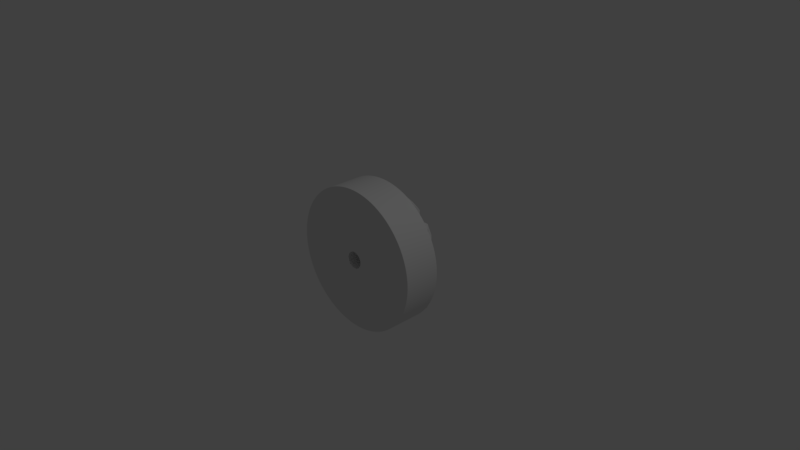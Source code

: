 # Source: Catapulte_requested_by_SirGrizly.blend  (saved by Blender 2.79.0; exported with 4.5.12 LTS)
import bpy
from mathutils import Matrix  # noqa: F401  (used for matrix-valued properties, if any)

bpy.ops.wm.read_factory_settings(use_empty=True)
scene = bpy.context.scene
scene.name = 'Scene'

# ---- collections
col_collection_1 = bpy.data.collections.new('Collection 1'); scene.collection.children.link(col_collection_1)

# ---- world
world_world = bpy.data.worlds.new('World'); scene.world = world_world
world_world.color = (0.05088, 0.05088, 0.05088)
world_world.use_sun_shadow = False
world_world.sun_shadow_jitter_overblur = 0.0
world_world.cycles.sampling_method = 'MANUAL'

# ---- cameras
cam_camera = bpy.data.cameras.new('Camera')
cam_camera.clip_end = 100.0
cam_camera.lens = 35.0
cam_camera.sensor_width = 32.0
cam_camera.sensor_height = 18.0
cam_camera.ortho_scale = 7.314
cam_camera.dof.focus_distance = 0.0
cam_camera.dof.aperture_fstop = 128.0

# ---- lights
light_lamp = bpy.data.lights.new('Lamp', 'POINT')
light_lamp.transmission_factor = 0.0
light_lamp.cutoff_distance = 30.0
light_lamp.energy = 100.0
light_lamp.shadow_buffer_clip_start = 1.001
light_lamp.shadow_soft_size = 0.1
light_lamp.shadow_maximum_resolution = 0.006
light_lamp.use_absolute_resolution = True

# ---- meshes
me_plane_002 = bpy.data.meshes.new('Plane.002')
me_plane_002.from_pydata([(0.4375, -1.49e-08, -1.093e-08), (0.5625, -1.49e-08, -1.093e-08), (0.4375, 0.87, -2.71e-08), (0.5625, 0.8024, -2.415e-08), (0.4375, 0.0, -0.1), (0.5625, 0.0, -0.1), (0.4375, 0.77, -0.1), (0.5625, 0.7024, -0.1), (0.5625, 0.8024, -2.235e-08), (0.5625, 0.0, -1.118e-08), (0.4375, 0.0, -1.118e-08), (0.4375, 0.87, -2.608e-08), (0.4375, 0.0, -1.093e-08), (0.4375, 0.87, -2.71e-08), (0.4375, 0.0, -0.1), (0.4375, 0.77, -0.1), (0.4375, 0.87, -2.608e-08), (0.5625, 0.0, -1.093e-08), (0.5625, 0.0, -0.1), (0.5625, 0.8024, -2.235e-08), (0.5625, 0.8024, -2.415e-08), (0.5625, 0.7024, -0.1), (0.4375, 0.8656, -2.702e-08), (0.5625, 0.7984, -2.408e-08), (0.4375, 0.7661, -0.1), (0.5625, 0.6989, -0.1), (0.4375, 0.8656, -2.6e-08), (0.5625, 0.7984, -2.23e-08), (0.4375, 0.7661, -0.1), (0.4375, 0.8656, -2.702e-08), (0.5625, 0.6989, -0.1), (0.5625, 0.7984, -2.408e-08), (0.5625, 0.7029, -0.0995), (0.4375, 0.0, -0.0995), (0.5625, 0.0, -0.0995), (0.4375, 0.7705, -0.0995), (0.4375, 0.7705, -0.0995), (0.5625, 0.7029, -0.0995), (0.4375, 0.7666, -0.0995), (0.5625, 0.6994, -0.0995), (0.4375, 0.5623, -2.138e-08), (0.4375, 0.5623, -0.1), (0.5625, 0.5623, -1.901e-08), (0.4375, 0.5623, -2.138e-08), (0.5625, 0.5623, -2.019e-08), (0.5625, 0.5623, -2.019e-08), (0.5625, 0.5623, -0.1), (0.4375, 0.5623, -2.081e-08), (0.4375, 0.5623, -0.1), (0.5625, 0.5623, -0.1), (0.5625, 0.5623, -0.0995), (0.4375, 0.5623, -0.0995), (0.4375, 0.4382, -1.907e-08), (0.4375, 0.4382, -0.1), (0.5625, 0.4382, -1.728e-08), (0.4375, 0.4382, -1.907e-08), (0.5625, 0.4382, -1.815e-08), (0.4375, 0.4382, -0.0995), (0.5625, 0.4382, -1.815e-08), (0.5625, 0.4382, -0.1), (0.4375, 0.4382, -1.868e-08), (0.4375, 0.4382, -0.1), (0.5625, 0.4382, -0.1), (0.5625, 0.4382, -0.0995), (0.5625, 0.5635, -2.021e-08), (0.5625, 0.563, -0.1), (0.4375, 0.5638, -2.083e-08), (0.4375, 0.5633, -0.1), (0.5625, 0.563, -0.1), (0.5625, 0.563, -0.0995), (0.4375, 0.5638, -2.141e-08), (0.4375, 0.5633, -0.1), (0.5625, 0.5635, -1.902e-08), (0.4375, 0.5638, -2.141e-08), (0.5625, 0.5635, -2.021e-08), (0.4375, 0.5633, -0.0995), (0.4375, 0.4361, -1.903e-08), (0.4375, 0.4361, -0.1), (0.5625, 0.4361, -1.725e-08), (0.4375, 0.4361, -1.903e-08), (0.5625, 0.4361, -1.811e-08), (0.4375, 0.4361, -0.0995), (0.5625, 0.4361, -1.811e-08), (0.5625, 0.4361, -0.1), (0.4375, 0.4361, -1.864e-08), (0.4375, 0.4361, -0.1), (0.5625, 0.4361, -0.1), (0.5625, 0.4361, -0.0995), (0.5625, 0.5646, -2.023e-08), (0.5625, 0.5636, -0.1), (0.4375, 0.5653, -2.086e-08), (0.4375, 0.5643, -0.1), (0.5625, 0.5636, -0.1), (0.5625, 0.5636, -0.0995), (0.4375, 0.5643, -0.0995), (0.5625, 0.5646, -2.023e-08), (0.4375, 0.5653, -2.144e-08), (0.5625, 0.5646, -1.904e-08), (0.4375, 0.5643, -0.1), (0.4375, 0.5653, -2.144e-08), (0.4375, 0.4339, -1.899e-08), (0.4375, 0.4339, -0.1), (0.5625, 0.4339, -1.722e-08), (0.4375, 0.4339, -1.899e-08), (0.5625, 0.4339, -1.807e-08), (0.4375, 0.4339, -0.0995), (0.5625, 0.4339, -1.807e-08), (0.5625, 0.4339, -0.1), (0.4375, 0.4339, -1.861e-08), (0.4375, 0.4339, -0.1), (0.5625, 0.4339, -0.1), (0.5625, 0.4339, -0.0995), (4.793e-08, 0.4375, -3.005e-08), (5.737e-08, 0.5625, -3.552e-08), (-0.87, 0.4375, -8.196e-09), (-0.8024, 0.5625, -1.366e-08), (2.866e-08, 0.4375, -0.1), (3.81e-08, 0.5625, -0.1), (-0.77, 0.4375, -0.1), (-0.7024, 0.5625, -0.1), (-0.8024, 0.5625, -1.187e-08), (4.247e-08, 0.5625, -3.576e-08), (3.303e-08, 0.4375, -3.03e-08), (-0.87, 0.4375, -7.174e-09), (3.303e-08, 0.4375, -3.005e-08), (-0.87, 0.4375, -8.196e-09), (2.866e-08, 0.4375, -0.1), (-0.77, 0.4375, -0.1), (-0.87, 0.4375, -7.174e-09), (4.247e-08, 0.5625, -3.552e-08), (3.81e-08, 0.5625, -0.1), (-0.8024, 0.5625, -1.187e-08), (-0.8024, 0.5625, -1.366e-08), (-0.7024, 0.5625, -0.1), (-0.8656, 0.4375, -8.305e-09), (-0.7984, 0.5625, -1.377e-08), (-0.7661, 0.4375, -0.1), (-0.6989, 0.5625, -0.1), (-0.8656, 0.4375, -7.29e-09), (-0.7984, 0.5625, -1.199e-08), (-0.7661, 0.4375, -0.1), (-0.8656, 0.4375, -8.305e-09), (-0.6989, 0.5625, -0.1), (-0.7984, 0.5625, -1.377e-08), (-0.7029, 0.5625, -0.0995), (2.868e-08, 0.4375, -0.0995), (3.812e-08, 0.5625, -0.0995), (-0.7705, 0.4375, -0.0995), (-0.7705, 0.4375, -0.0995), (-0.7029, 0.5625, -0.0995), (-0.7666, 0.4375, -0.0995), (-0.6994, 0.5625, -0.0995)], [], [(31, 23, 3, 20), (30, 21, 7, 25), (39, 25, 7, 32), (105, 101, 4, 33), (36, 15, 6, 35), (13, 16, 11, 2), (100, 108, 10, 0), (23, 27, 8, 3), (20, 19, 16, 13), (37, 21, 15, 36), (24, 6, 15, 28), (22, 29, 13, 2), (32, 7, 21, 37), (3, 8, 19, 20), (28, 15, 21, 30), (29, 31, 20, 13), (96, 95, 31, 29), (91, 28, 30, 92), (99, 96, 29, 22), (98, 24, 28, 91), (88, 97, 27, 23), (2, 11, 26, 22), (35, 6, 24, 38), (93, 89, 25, 39), (92, 30, 25, 89), (95, 88, 23, 31), (97, 93, 39, 27), (11, 35, 38, 26), (8, 32, 37, 19), (19, 37, 36, 16), (16, 36, 35, 11), (108, 105, 33, 10), (27, 39, 32, 8), (40, 43, 73, 70), (66, 75, 51, 47), (41, 71, 67, 48), (45, 42, 72, 64), (50, 46, 65, 69), (49, 68, 65, 46), (44, 45, 64, 74), (42, 50, 69, 72), (75, 71, 41, 51), (90, 94, 75, 66), (70, 66, 47, 40), (94, 98, 71, 75), (85, 61, 62, 86), (87, 83, 59, 63), (86, 62, 59, 83), (99, 90, 66, 70), (80, 82, 58, 56), (79, 80, 56, 55), (82, 78, 54, 58), (78, 87, 63, 54), (48, 49, 46, 50, 42, 45, 44, 43, 40, 47, 51, 41), (77, 53, 61, 85), (61, 53, 57, 60, 52, 55, 56, 58, 54, 63, 59, 62), (76, 79, 55, 52), (48, 67, 68, 49), (43, 44, 74, 73), (100, 103, 79, 76), (101, 77, 85, 109), (102, 111, 87, 78), (106, 102, 78, 82), (103, 104, 80, 79), (104, 106, 82, 80), (110, 86, 83, 107), (111, 107, 83, 87), (109, 85, 86, 110), (60, 57, 81, 84), (52, 60, 84, 76), (57, 53, 77, 81), (22, 26, 90, 99), (38, 24, 98, 94), (26, 38, 94, 90), (72, 69, 93, 97), (74, 64, 88, 95), (68, 92, 89, 65), (69, 65, 89, 93), (64, 72, 97, 88), (71, 98, 91, 67), (70, 73, 96, 99), (67, 91, 92, 68), (73, 74, 95, 96), (14, 109, 110, 18), (34, 5, 107, 111), (18, 110, 107, 5), (17, 1, 106, 104), (12, 17, 104, 103), (1, 9, 102, 106), (9, 34, 111, 102), (4, 101, 109, 14), (0, 12, 103, 100), (84, 81, 105, 108), (76, 84, 108, 100), (81, 77, 101, 105), (143, 135, 115, 132), (142, 133, 119, 137), (151, 137, 119, 144), (150, 136, 116, 145), (148, 127, 118, 147), (125, 128, 123, 114), (134, 138, 122, 112), (135, 139, 120, 115), (132, 131, 128, 125), (149, 133, 127, 148), (136, 118, 127, 140), (134, 141, 125, 114), (144, 119, 133, 149), (115, 120, 131, 132), (140, 127, 133, 142), (141, 143, 132, 125), (124, 129, 143, 141), (126, 140, 142, 130), (112, 124, 141, 134), (116, 136, 140, 126), (113, 121, 139, 135), (114, 123, 138, 134), (147, 118, 136, 150), (146, 117, 137, 151), (130, 142, 137, 117), (129, 113, 135, 143), (121, 146, 151, 139), (123, 147, 150, 138), (120, 144, 149, 131), (131, 149, 148, 128), (128, 148, 147, 123), (138, 150, 145, 122), (139, 151, 144, 120)])
me_plane_002.polygons.foreach_set('use_smooth', [True] * 128)
me_plane_002.use_remesh_preserve_volume = False
me_plane_002.use_remesh_preserve_attributes = False
me_plane_002.use_mirror_vertex_groups = False
me_plane_002.update()
me_cylinder = bpy.data.meshes.new('Cylinder')
me_cylinder.from_pydata([(-6.505e-08, 0.1177, -1.0), (-6.342e-08, 0.1177, 1.0), (0.04502, 0.1087, -1.0), (0.04502, 0.1087, 1.0), (0.08319, 0.08319, -1.0), (0.08319, 0.08319, 1.0), (0.1087, 0.04502, -1.0), (0.1087, 0.04502, 1.0), (0.1177, -2.103e-08, -1.0), (0.1177, -2.197e-08, 1.0), (0.1087, -0.04502, -1.0), (0.1087, -0.04502, 1.0), (0.08319, -0.08319, -1.0), (0.08319, -0.08319, 1.0), (0.04502, -0.1087, -1.0), (0.04502, -0.1087, 1.0), (1.916e-08, -0.1177, -1.0), (2.079e-08, -0.1177, 1.0), (-0.04502, -0.1087, -1.0), (-0.04502, -0.1087, 1.0), (-0.08319, -0.08319, -1.0), (-0.08319, -0.08319, 1.0), (-0.1087, -0.04502, -1.0), (-0.1087, -0.04502, 1.0), (-0.1177, -1.645e-08, -1.0), (-0.1177, -1.738e-08, 1.0), (-0.1087, 0.04502, -1.0), (-0.1087, 0.04502, 1.0), (-0.08319, 0.08319, -1.0), (-0.08319, 0.08319, 1.0), (-0.04502, 0.1087, -1.0), (-0.04502, 0.1087, 1.0), (0.3827, 0.9239, 1.0), (0.0, 1.0, 1.0), (0.7071, 0.7071, 1.0), (0.9239, 0.3827, 1.0), (1.0, -4.371e-08, 1.0), (0.9239, -0.3827, 1.0), (0.7071, -0.7071, 1.0), (0.3827, -0.9239, 1.0), (1.51e-07, -1.0, 1.0), (-0.3827, -0.9239, 1.0), (-0.7071, -0.7071, 1.0), (-0.9239, -0.3827, 1.0), (-1.0, 1.192e-08, 1.0), (-0.9239, 0.3827, 1.0), (-0.7071, 0.7071, 1.0), (-0.3827, 0.9239, 1.0), (0.0, 1.0, -1.0), (0.3827, 0.9239, -1.0), (0.7071, 0.7071, -1.0), (0.9239, 0.3827, -1.0), (1.0, -4.371e-08, -1.0), (0.9239, -0.3827, -1.0), (0.7071, -0.7071, -1.0), (0.3827, -0.9239, -1.0), (1.51e-07, -1.0, -1.0), (-0.3827, -0.9239, -1.0), (-0.7071, -0.7071, -1.0), (-0.9239, -0.3827, -1.0), (-1.0, 1.192e-08, -1.0), (-0.9239, 0.3827, -1.0), (-0.7071, 0.7071, -1.0), (-0.3827, 0.9239, -1.0), (-0.381, 0.9198, 1.0), (-0.704, 0.704, 1.0), (-0.9198, 0.381, 1.0), (-0.9956, 1.178e-08, 1.0), (-0.9198, -0.381, 1.0), (-0.704, -0.704, 1.0), (-0.381, -0.9198, 1.0), (1.503e-07, -0.9956, 1.0), (0.381, -0.9198, 1.0), (0.704, -0.704, 1.0), (0.9198, -0.381, 1.0), (0.9956, -4.36e-08, 1.0), (0.9198, 0.381, 1.0), (0.704, 0.704, 1.0), (0.381, 0.9198, 1.0), (-3.155e-10, 0.9956, 1.0), (-3.236e-10, 0.9956, -1.0), (-0.704, 0.704, -1.0), (0.381, 0.9198, -1.0), (0.704, 0.704, -1.0), (0.9198, 0.381, -1.0), (0.9956, -4.36e-08, -1.0), (0.9198, -0.381, -1.0), (0.704, -0.704, -1.0), (0.381, -0.9198, -1.0), (1.503e-07, -0.9956, -1.0), (-0.381, -0.9198, -1.0), (-0.704, -0.704, -1.0), (-0.9198, -0.381, -1.0), (-0.9956, 1.178e-08, -1.0), (-0.9198, 0.381, -1.0), (-0.381, 0.9198, -1.0), (-0.04671, 0.1128, -1.0), (-0.08631, 0.08631, -1.0), (-0.1128, 0.04671, -1.0), (-0.1221, -1.631e-08, -1.0), (-0.1128, -0.04671, -1.0), (-0.08631, -0.08631, -1.0), (-0.04671, -0.1128, -1.0), (1.982e-08, -0.1221, -1.0), (0.04671, -0.1128, -1.0), (0.08631, -0.08631, -1.0), (0.1128, -0.04671, -1.0), (0.1221, -2.115e-08, -1.0), (0.1128, 0.04671, -1.0), (0.08631, 0.08631, -1.0), (0.04671, 0.1128, -1.0), (-6.473e-08, 0.1221, -1.0), (-6.31e-08, 0.1221, 1.0), (-0.04671, 0.1128, 1.0), (-0.08631, 0.08631, 1.0), (-0.1128, 0.04671, 1.0), (-0.1221, -1.724e-08, 1.0), (-0.1128, -0.04671, 1.0), (-0.08631, -0.08631, 1.0), (-0.04671, -0.1128, 1.0), (2.144e-08, -0.1221, 1.0), (0.04671, -0.1128, 1.0), (0.08631, -0.08631, 1.0), (0.1128, -0.04671, 1.0), (0.1221, -2.207e-08, 1.0), (0.1128, 0.04671, 1.0), (0.08631, 0.08631, 1.0), (0.04671, 0.1128, 1.0), (0.3827, 0.9239, -0.99), (0.7071, 0.7071, -0.99), (0.9239, 0.3827, -0.99), (1.0, -4.371e-08, -0.99), (0.9239, -0.3827, -0.99), (0.7071, -0.7071, -0.99), (0.3827, -0.9239, -0.99), (1.51e-07, -1.0, -0.99), (-0.3827, -0.9239, -0.99), (-0.7071, -0.7071, -0.99), (-0.9239, -0.3827, -0.99), (-1.0, 1.192e-08, -0.99), (-0.9239, 0.3827, -0.99), (-0.7071, 0.7071, -0.99), (-0.3827, 0.9239, -0.99), (0.0, 1.0, -0.99), (0.0, 1.0, 0.9901), (0.3827, 0.9239, 0.9901), (0.7071, 0.7071, 0.9901), (0.9239, 0.3827, 0.9901), (1.0, -4.371e-08, 0.9901), (0.9239, -0.3827, 0.9901), (0.7071, -0.7071, 0.9901), (0.3827, -0.9239, 0.9901), (1.51e-07, -1.0, 0.9901), (-0.3827, -0.9239, 0.9901), (-0.7071, -0.7071, 0.9901), (-0.9239, -0.3827, 0.9901), (-1.0, 1.192e-08, 0.9901), (-0.9239, 0.3827, 0.9901), (-0.7071, 0.7071, 0.9901), (-0.3827, 0.9239, 0.9901), (0.1177, -2.196e-08, 0.99), (0.1087, 0.04502, 0.99), (0.08319, 0.08319, 0.99), (0.04502, 0.1087, 0.99), (-6.343e-08, 0.1177, 0.99), (-0.04502, 0.1087, 0.99), (-0.08319, 0.08319, 0.99), (-0.1087, 0.04502, 0.99), (-0.1177, -1.738e-08, 0.99), (-0.1087, -0.04502, 0.99), (-0.08319, -0.08319, 0.99), (-0.04502, -0.1087, 0.99), (2.078e-08, -0.1177, 0.99), (0.04502, -0.1087, 0.99), (0.08319, -0.08319, 0.99), (0.1087, -0.04502, 0.99), (0.08319, 0.08319, -0.9901), (0.04502, 0.1087, -0.9901), (-6.504e-08, 0.1177, -0.9901), (-0.04502, 0.1087, -0.9901), (-0.08319, 0.08319, -0.9901), (-0.1087, 0.04502, -0.9901), (-0.1177, -1.646e-08, -0.9901), (-0.1087, -0.04502, -0.9901), (-0.08319, -0.08319, -0.9901), (-0.04502, -0.1087, -0.9901), (1.917e-08, -0.1177, -0.9901), (0.04502, -0.1087, -0.9901), (0.08319, -0.08319, -0.9901), (0.1087, -0.04502, -0.9901), (0.1177, -2.104e-08, -0.9901), (0.1087, 0.04502, -0.9901)], [], [(3, 127, 112, 1), (144, 33, 32, 145), (145, 32, 34, 146), (146, 34, 35, 147), (147, 35, 36, 148), (148, 36, 37, 149), (149, 37, 38, 150), (150, 38, 39, 151), (151, 39, 40, 152), (152, 40, 41, 153), (153, 41, 42, 154), (154, 42, 43, 155), (155, 43, 44, 156), (156, 44, 45, 157), (190, 191, 6, 8), (157, 45, 46, 158), (158, 46, 47, 159), (79, 33, 47, 64), (110, 82, 83, 109), (109, 83, 84, 108), (108, 84, 85, 107), (107, 85, 86, 106), (106, 86, 87, 105), (105, 87, 88, 104), (104, 88, 89, 103), (103, 89, 90, 102), (102, 90, 91, 101), (101, 91, 92, 100), (100, 92, 93, 99), (99, 93, 94, 98), (98, 94, 81, 97), (97, 81, 95, 96), (96, 95, 80, 111), (126, 77, 78, 127), (2, 110, 109, 4), (4, 109, 108, 6), (6, 108, 107, 8), (8, 107, 106, 10), (10, 106, 105, 12), (12, 105, 104, 14), (14, 104, 103, 16), (16, 103, 102, 18), (18, 102, 101, 20), (20, 101, 100, 22), (22, 100, 99, 24), (24, 99, 98, 26), (26, 98, 97, 28), (28, 97, 96, 30), (30, 96, 111, 0), (191, 176, 4, 6), (176, 177, 2, 4), (177, 178, 0, 2), (178, 179, 30, 0), (179, 180, 28, 30), (180, 181, 26, 28), (181, 182, 24, 26), (182, 183, 22, 24), (183, 184, 20, 22), (184, 185, 18, 20), (185, 186, 16, 18), (186, 187, 14, 16), (187, 188, 12, 14), (188, 189, 10, 12), (189, 190, 8, 10), (159, 47, 33, 144), (112, 79, 64, 113), (113, 64, 65, 114), (114, 65, 66, 115), (115, 66, 67, 116), (116, 67, 68, 117), (117, 68, 69, 118), (118, 69, 70, 119), (119, 70, 71, 120), (120, 71, 72, 121), (121, 72, 73, 122), (122, 73, 74, 123), (123, 74, 75, 124), (124, 75, 76, 125), (125, 76, 77, 126), (64, 47, 46, 65), (65, 46, 45, 66), (66, 45, 44, 67), (67, 44, 43, 68), (68, 43, 42, 69), (69, 42, 41, 70), (70, 41, 40, 71), (71, 40, 39, 72), (72, 39, 38, 73), (73, 38, 37, 74), (74, 37, 36, 75), (75, 36, 35, 76), (76, 35, 34, 77), (77, 34, 32, 78), (78, 32, 33, 79), (95, 63, 48, 80), (81, 62, 63, 95), (94, 61, 62, 81), (93, 60, 61, 94), (92, 59, 60, 93), (91, 58, 59, 92), (90, 57, 58, 91), (89, 56, 57, 90), (88, 55, 56, 89), (87, 54, 55, 88), (86, 53, 54, 87), (85, 52, 53, 86), (84, 51, 52, 85), (83, 50, 51, 84), (82, 49, 50, 83), (80, 48, 49, 82), (0, 111, 110, 2), (127, 78, 79, 112), (1, 112, 113, 31), (31, 113, 114, 29), (29, 114, 115, 27), (27, 115, 116, 25), (25, 116, 117, 23), (23, 117, 118, 21), (21, 118, 119, 19), (19, 119, 120, 17), (17, 120, 121, 15), (15, 121, 122, 13), (13, 122, 123, 11), (11, 123, 124, 9), (9, 124, 125, 7), (7, 125, 126, 5), (5, 126, 127, 3), (111, 80, 82, 110), (63, 142, 143, 48), (62, 141, 142, 63), (61, 140, 141, 62), (60, 139, 140, 61), (59, 138, 139, 60), (58, 137, 138, 59), (57, 136, 137, 58), (56, 135, 136, 57), (55, 134, 135, 56), (54, 133, 134, 55), (53, 132, 133, 54), (52, 131, 132, 53), (51, 130, 131, 52), (50, 129, 130, 51), (49, 128, 129, 50), (48, 143, 128, 49), (142, 159, 144, 143), (141, 158, 159, 142), (140, 157, 158, 141), (139, 156, 157, 140), (138, 155, 156, 139), (137, 154, 155, 138), (136, 153, 154, 137), (135, 152, 153, 136), (134, 151, 152, 135), (133, 150, 151, 134), (132, 149, 150, 133), (131, 148, 149, 132), (130, 147, 148, 131), (129, 146, 147, 130), (128, 145, 146, 129), (143, 144, 145, 128), (11, 9, 160, 175), (13, 11, 175, 174), (15, 13, 174, 173), (17, 15, 173, 172), (19, 17, 172, 171), (21, 19, 171, 170), (23, 21, 170, 169), (25, 23, 169, 168), (27, 25, 168, 167), (29, 27, 167, 166), (31, 29, 166, 165), (1, 31, 165, 164), (3, 1, 164, 163), (5, 3, 163, 162), (7, 5, 162, 161), (9, 7, 161, 160), (175, 160, 190, 189), (174, 175, 189, 188), (173, 174, 188, 187), (172, 173, 187, 186), (171, 172, 186, 185), (170, 171, 185, 184), (169, 170, 184, 183), (168, 169, 183, 182), (167, 168, 182, 181), (166, 167, 181, 180), (165, 166, 180, 179), (164, 165, 179, 178), (163, 164, 178, 177), (162, 163, 177, 176), (161, 162, 176, 191), (160, 161, 191, 190)])
me_cylinder.polygons.foreach_set('use_smooth', [True] * 192)
me_cylinder.use_remesh_preserve_volume = False
me_cylinder.use_remesh_preserve_attributes = False
me_cylinder.use_mirror_vertex_groups = False
me_cylinder.update()

# ---- objects
ob_roue_1___renforcement_001 = bpy.data.objects.new('Roue 1 - Renforcement.001', me_plane_002)
ob_roue_1 = bpy.data.objects.new('Roue 1', me_cylinder)
ob_lamp = bpy.data.objects.new('Lamp', light_lamp)
ob_camera = bpy.data.objects.new('Camera', cam_camera)

# ---- transforms, parenting, visibility, modifiers, constraints
ob_roue_1___renforcement_001.location = (0.0, 0.25, 0.0)
ob_roue_1___renforcement_001.rotation_euler = (1.571, 1.571, 0.0)
ob_roue_1___renforcement_001.lineart.crease_threshold = 0.0
_m = ob_roue_1___renforcement_001.modifiers.new('Mirror', 'MIRROR')
_m.use_axis = (True, True, False)
_m.use_clip = True
_m.use_mirror_merge = False
_m = ob_roue_1___renforcement_001.modifiers.new('Subsurf', 'SUBSURF')
_m.uv_smooth = 'PRESERVE_CORNERS'
_m.levels = 4
_m.render_levels = 4
_m.show_only_control_edges = False
ob_roue_1.location = (0.0, 0.0, 0.0)
ob_roue_1.rotation_euler = (1.571, -0.0, 0.0)
ob_roue_1.scale = (1.0, 1.0, 0.25)
ob_roue_1.lineart.crease_threshold = 0.0
_m = ob_roue_1.modifiers.new('Subsurf', 'SUBSURF')
_m.uv_smooth = 'PRESERVE_CORNERS'
_m.levels = 4
_m.render_levels = 4
_m.show_only_control_edges = False
ob_lamp.location = (4.076, 1.005, 5.904)
ob_lamp.rotation_euler = (0.6503, 0.05522, 1.866)
ob_lamp.lock_rotations_4d = False
ob_lamp.empty_display_type = 'ARROWS'
ob_lamp.color = (0.0, 0.0, 0.0, 0.0)
ob_lamp.lineart.crease_threshold = 0.0
ob_camera.location = (7.481, -6.508, 5.344)
ob_camera.rotation_euler = (1.109, 0.0, 0.8149)
ob_camera.lock_rotations_4d = False
ob_camera.empty_display_type = 'ARROWS'
ob_camera.color = (0.0, 0.0, 0.0, 0.0)
ob_camera.display_type = 'WIRE'
ob_camera.lineart.crease_threshold = 0.0

# ---- collection membership
col_collection_1.objects.link(ob_roue_1___renforcement_001)
col_collection_1.objects.link(ob_roue_1)
col_collection_1.objects.link(ob_lamp)
col_collection_1.objects.link(ob_camera)

# ---- scene / render settings (as saved in the file)
scene.camera = ob_camera
scene.frame_start = 1; scene.frame_end = 250; scene.frame_set(1)
scene.render.engine = 'BLENDER_EEVEE_NEXT'
scene.render.resolution_percentage = 50
scene.render.dither_intensity = 0.0
scene.cycles.use_denoising = False
scene.cycles.samples = 128
scene.cycles.sampling_pattern = 'TABULATED_SOBOL'
scene.cycles.use_adaptive_sampling = False
scene.cycles.use_light_tree = False
scene.cycles.blur_glossy = 0.0
scene.cycles.sample_clamp_indirect = 0.0
scene.view_settings.view_transform = 'Standard'
bpy.context.view_layer.update()
